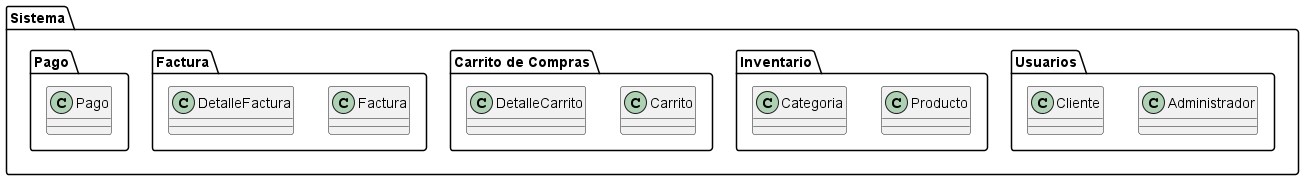

The diagram above was rendered by PlantUML. Its source (embedded in the PNG):
@startuml Diagrama_Paquetes
package "Sistema" {
  package "Usuarios" {
    class Administrador
    class Cliente
  }

  package "Inventario" {
    class Producto
    class Categoria
  }

  package "Carrito de Compras" {
    class Carrito
    class DetalleCarrito
  }

  package "Factura" {
    class Factura
    class DetalleFactura
  }

  package "Pago" {
    class Pago
  }
}

@enduml